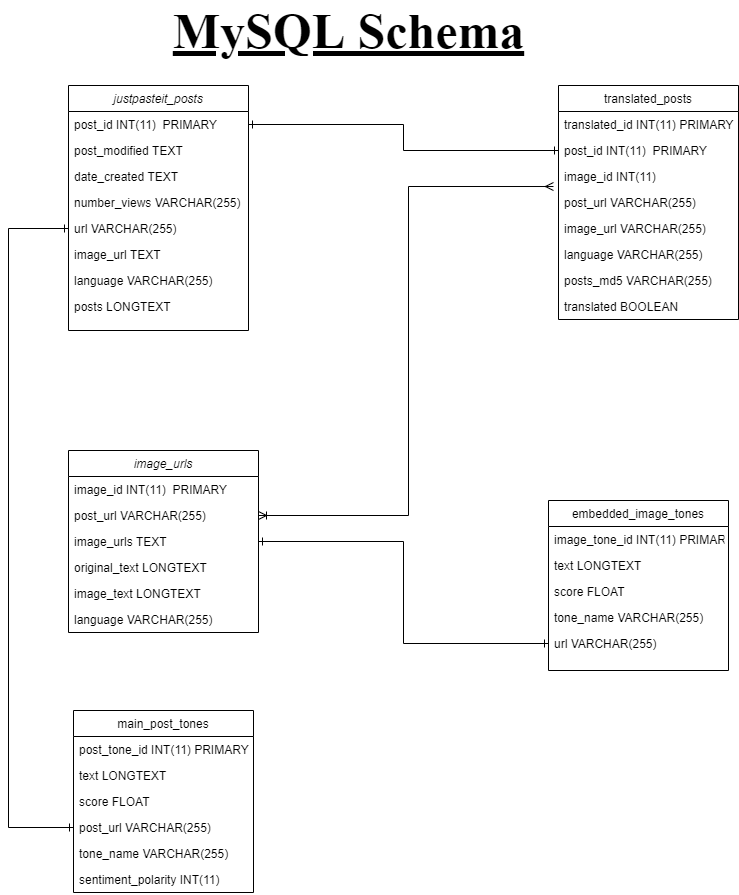

The diagram above was exported from draw.io. Its source (the exported page's mxGraphModel, read from the mxfile embedded in the PNG):
<mxGraphModel dx="1086" dy="662" grid="1" gridSize="10" guides="1" tooltips="1" connect="1" arrows="1" fold="1" page="1" pageScale="1" pageWidth="827" pageHeight="1169" math="0" shadow="0">
  <root>
    <mxCell id="WIyWlLk6GJQsqaUBKTNV-0" />
    <mxCell id="WIyWlLk6GJQsqaUBKTNV-1" parent="WIyWlLk6GJQsqaUBKTNV-0" />
    <mxCell id="zkfFHV4jXpPFQw0GAbJ--0" value="justpasteit_posts" style="swimlane;fontStyle=2;align=center;verticalAlign=top;childLayout=stackLayout;horizontal=1;startSize=26;horizontalStack=0;resizeParent=1;resizeLast=0;collapsible=1;marginBottom=0;rounded=0;shadow=0;strokeWidth=1;" parent="WIyWlLk6GJQsqaUBKTNV-1" vertex="1">
      <mxGeometry x="100" y="115" width="180" height="245" as="geometry">
        <mxRectangle x="230" y="140" width="160" height="26" as="alternateBounds" />
      </mxGeometry>
    </mxCell>
    <mxCell id="zkfFHV4jXpPFQw0GAbJ--1" value="post_id INT(11)  PRIMARY" style="text;align=left;verticalAlign=top;spacingLeft=4;spacingRight=4;overflow=hidden;rotatable=0;points=[[0,0.5],[1,0.5]];portConstraint=eastwest;" parent="zkfFHV4jXpPFQw0GAbJ--0" vertex="1">
      <mxGeometry y="26" width="180" height="26" as="geometry" />
    </mxCell>
    <mxCell id="zkfFHV4jXpPFQw0GAbJ--3" value="post_modified TEXT" style="text;align=left;verticalAlign=top;spacingLeft=4;spacingRight=4;overflow=hidden;rotatable=0;points=[[0,0.5],[1,0.5]];portConstraint=eastwest;rounded=0;shadow=0;html=0;" parent="zkfFHV4jXpPFQw0GAbJ--0" vertex="1">
      <mxGeometry y="52" width="180" height="26" as="geometry" />
    </mxCell>
    <mxCell id="zkfFHV4jXpPFQw0GAbJ--2" value="date_created TEXT" style="text;align=left;verticalAlign=top;spacingLeft=4;spacingRight=4;overflow=hidden;rotatable=0;points=[[0,0.5],[1,0.5]];portConstraint=eastwest;rounded=0;shadow=0;html=0;" parent="zkfFHV4jXpPFQw0GAbJ--0" vertex="1">
      <mxGeometry y="78" width="180" height="26" as="geometry" />
    </mxCell>
    <mxCell id="zkfFHV4jXpPFQw0GAbJ--5" value="number_views VARCHAR(255)" style="text;align=left;verticalAlign=top;spacingLeft=4;spacingRight=4;overflow=hidden;rotatable=0;points=[[0,0.5],[1,0.5]];portConstraint=eastwest;" parent="zkfFHV4jXpPFQw0GAbJ--0" vertex="1">
      <mxGeometry y="104" width="180" height="26" as="geometry" />
    </mxCell>
    <mxCell id="XbQ5kxsFxdQ7Kui1olQu-1" value="url VARCHAR(255)" style="text;align=left;verticalAlign=top;spacingLeft=4;spacingRight=4;overflow=hidden;rotatable=0;points=[[0,0.5],[1,0.5]];portConstraint=eastwest;rounded=0;shadow=0;html=0;" parent="zkfFHV4jXpPFQw0GAbJ--0" vertex="1">
      <mxGeometry y="130" width="180" height="26" as="geometry" />
    </mxCell>
    <mxCell id="XbQ5kxsFxdQ7Kui1olQu-2" value="image_url TEXT" style="text;align=left;verticalAlign=top;spacingLeft=4;spacingRight=4;overflow=hidden;rotatable=0;points=[[0,0.5],[1,0.5]];portConstraint=eastwest;rounded=0;shadow=0;html=0;" parent="zkfFHV4jXpPFQw0GAbJ--0" vertex="1">
      <mxGeometry y="156" width="180" height="26" as="geometry" />
    </mxCell>
    <mxCell id="XbQ5kxsFxdQ7Kui1olQu-3" value="language VARCHAR(255)" style="text;align=left;verticalAlign=top;spacingLeft=4;spacingRight=4;overflow=hidden;rotatable=0;points=[[0,0.5],[1,0.5]];portConstraint=eastwest;rounded=0;shadow=0;html=0;" parent="zkfFHV4jXpPFQw0GAbJ--0" vertex="1">
      <mxGeometry y="182" width="180" height="26" as="geometry" />
    </mxCell>
    <mxCell id="XbQ5kxsFxdQ7Kui1olQu-4" value="posts LONGTEXT" style="text;align=left;verticalAlign=top;spacingLeft=4;spacingRight=4;overflow=hidden;rotatable=0;points=[[0,0.5],[1,0.5]];portConstraint=eastwest;rounded=0;shadow=0;html=0;" parent="zkfFHV4jXpPFQw0GAbJ--0" vertex="1">
      <mxGeometry y="208" width="180" height="26" as="geometry" />
    </mxCell>
    <mxCell id="zkfFHV4jXpPFQw0GAbJ--17" value="translated_posts" style="swimlane;fontStyle=0;align=center;verticalAlign=top;childLayout=stackLayout;horizontal=1;startSize=26;horizontalStack=0;resizeParent=1;resizeLast=0;collapsible=1;marginBottom=0;rounded=0;shadow=0;strokeWidth=1;" parent="WIyWlLk6GJQsqaUBKTNV-1" vertex="1">
      <mxGeometry x="590" y="115" width="180" height="234" as="geometry">
        <mxRectangle x="550" y="140" width="160" height="26" as="alternateBounds" />
      </mxGeometry>
    </mxCell>
    <mxCell id="zkfFHV4jXpPFQw0GAbJ--25" value="translated_id INT(11) PRIMARY" style="text;align=left;verticalAlign=top;spacingLeft=4;spacingRight=4;overflow=hidden;rotatable=0;points=[[0,0.5],[1,0.5]];portConstraint=eastwest;" parent="zkfFHV4jXpPFQw0GAbJ--17" vertex="1">
      <mxGeometry y="26" width="180" height="26" as="geometry" />
    </mxCell>
    <mxCell id="XbQ5kxsFxdQ7Kui1olQu-5" value="post_id INT(11)  PRIMARY" style="text;align=left;verticalAlign=top;spacingLeft=4;spacingRight=4;overflow=hidden;rotatable=0;points=[[0,0.5],[1,0.5]];portConstraint=eastwest;" parent="zkfFHV4jXpPFQw0GAbJ--17" vertex="1">
      <mxGeometry y="52" width="180" height="26" as="geometry" />
    </mxCell>
    <mxCell id="zkfFHV4jXpPFQw0GAbJ--19" value="image_id INT(11) " style="text;align=left;verticalAlign=top;spacingLeft=4;spacingRight=4;overflow=hidden;rotatable=0;points=[[0,0.5],[1,0.5]];portConstraint=eastwest;rounded=0;shadow=0;html=0;" parent="zkfFHV4jXpPFQw0GAbJ--17" vertex="1">
      <mxGeometry y="78" width="180" height="26" as="geometry" />
    </mxCell>
    <mxCell id="zkfFHV4jXpPFQw0GAbJ--20" value="post_url VARCHAR(255)" style="text;align=left;verticalAlign=top;spacingLeft=4;spacingRight=4;overflow=hidden;rotatable=0;points=[[0,0.5],[1,0.5]];portConstraint=eastwest;rounded=0;shadow=0;html=0;" parent="zkfFHV4jXpPFQw0GAbJ--17" vertex="1">
      <mxGeometry y="104" width="180" height="26" as="geometry" />
    </mxCell>
    <mxCell id="zkfFHV4jXpPFQw0GAbJ--22" value="image_url VARCHAR(255)" style="text;align=left;verticalAlign=top;spacingLeft=4;spacingRight=4;overflow=hidden;rotatable=0;points=[[0,0.5],[1,0.5]];portConstraint=eastwest;rounded=0;shadow=0;html=0;" parent="zkfFHV4jXpPFQw0GAbJ--17" vertex="1">
      <mxGeometry y="130" width="180" height="26" as="geometry" />
    </mxCell>
    <mxCell id="8z31YTtt7yS8zV_96acN-15" value="language VARCHAR(255)" style="text;align=left;verticalAlign=top;spacingLeft=4;spacingRight=4;overflow=hidden;rotatable=0;points=[[0,0.5],[1,0.5]];portConstraint=eastwest;" parent="zkfFHV4jXpPFQw0GAbJ--17" vertex="1">
      <mxGeometry y="156" width="180" height="26" as="geometry" />
    </mxCell>
    <mxCell id="2Bkg0LyhaeldtxWgTUbc-0" value="posts_md5 VARCHAR(255)" style="text;align=left;verticalAlign=top;spacingLeft=4;spacingRight=4;overflow=hidden;rotatable=0;points=[[0,0.5],[1,0.5]];portConstraint=eastwest;rounded=0;shadow=0;html=0;" parent="zkfFHV4jXpPFQw0GAbJ--17" vertex="1">
      <mxGeometry y="182" width="180" height="26" as="geometry" />
    </mxCell>
    <mxCell id="8z31YTtt7yS8zV_96acN-12" value="translated BOOLEAN" style="text;align=left;verticalAlign=top;spacingLeft=4;spacingRight=4;overflow=hidden;rotatable=0;points=[[0,0.5],[1,0.5]];portConstraint=eastwest;" parent="zkfFHV4jXpPFQw0GAbJ--17" vertex="1">
      <mxGeometry y="208" width="180" height="26" as="geometry" />
    </mxCell>
    <mxCell id="XbQ5kxsFxdQ7Kui1olQu-6" value="&lt;font face=&quot;Times New Roman&quot; size=&quot;1&quot;&gt;&lt;b style=&quot;font-size: 50px&quot;&gt;&lt;u&gt;MySQL Schema&lt;/u&gt;&lt;/b&gt;&lt;/font&gt;" style="text;html=1;align=center;verticalAlign=middle;resizable=0;points=[];autosize=1;" parent="WIyWlLk6GJQsqaUBKTNV-1" vertex="1">
      <mxGeometry x="200" y="45" width="360" height="30" as="geometry" />
    </mxCell>
    <mxCell id="8z31YTtt7yS8zV_96acN-0" value="image_urls" style="swimlane;fontStyle=2;align=center;verticalAlign=top;childLayout=stackLayout;horizontal=1;startSize=26;horizontalStack=0;resizeParent=1;resizeLast=0;collapsible=1;marginBottom=0;rounded=0;shadow=0;strokeWidth=1;" parent="WIyWlLk6GJQsqaUBKTNV-1" vertex="1">
      <mxGeometry x="100" y="480" width="190" height="182" as="geometry">
        <mxRectangle x="230" y="140" width="160" height="26" as="alternateBounds" />
      </mxGeometry>
    </mxCell>
    <mxCell id="8z31YTtt7yS8zV_96acN-1" value="image_id INT(11)  PRIMARY" style="text;align=left;verticalAlign=top;spacingLeft=4;spacingRight=4;overflow=hidden;rotatable=0;points=[[0,0.5],[1,0.5]];portConstraint=eastwest;" parent="8z31YTtt7yS8zV_96acN-0" vertex="1">
      <mxGeometry y="26" width="190" height="26" as="geometry" />
    </mxCell>
    <mxCell id="2Bkg0LyhaeldtxWgTUbc-1" value="post_url VARCHAR(255)" style="text;align=left;verticalAlign=top;spacingLeft=4;spacingRight=4;overflow=hidden;rotatable=0;points=[[0,0.5],[1,0.5]];portConstraint=eastwest;rounded=0;shadow=0;html=0;" parent="8z31YTtt7yS8zV_96acN-0" vertex="1">
      <mxGeometry y="52" width="190" height="26" as="geometry" />
    </mxCell>
    <mxCell id="8z31YTtt7yS8zV_96acN-2" value="image_urls TEXT" style="text;align=left;verticalAlign=top;spacingLeft=4;spacingRight=4;overflow=hidden;rotatable=0;points=[[0,0.5],[1,0.5]];portConstraint=eastwest;rounded=0;shadow=0;html=0;" parent="8z31YTtt7yS8zV_96acN-0" vertex="1">
      <mxGeometry y="78" width="190" height="26" as="geometry" />
    </mxCell>
    <mxCell id="8z31YTtt7yS8zV_96acN-3" value="original_text LONGTEXT" style="text;align=left;verticalAlign=top;spacingLeft=4;spacingRight=4;overflow=hidden;rotatable=0;points=[[0,0.5],[1,0.5]];portConstraint=eastwest;rounded=0;shadow=0;html=0;" parent="8z31YTtt7yS8zV_96acN-0" vertex="1">
      <mxGeometry y="104" width="190" height="26" as="geometry" />
    </mxCell>
    <mxCell id="8z31YTtt7yS8zV_96acN-4" value="image_text LONGTEXT" style="text;align=left;verticalAlign=top;spacingLeft=4;spacingRight=4;overflow=hidden;rotatable=0;points=[[0,0.5],[1,0.5]];portConstraint=eastwest;" parent="8z31YTtt7yS8zV_96acN-0" vertex="1">
      <mxGeometry y="130" width="190" height="26" as="geometry" />
    </mxCell>
    <mxCell id="5QlUlUQxrVbQ0q-5c5vs-7" value="language VARCHAR(255)" style="text;align=left;verticalAlign=top;spacingLeft=4;spacingRight=4;overflow=hidden;rotatable=0;points=[[0,0.5],[1,0.5]];portConstraint=eastwest;rounded=0;shadow=0;html=0;" parent="8z31YTtt7yS8zV_96acN-0" vertex="1">
      <mxGeometry y="156" width="190" height="26" as="geometry" />
    </mxCell>
    <mxCell id="8z31YTtt7yS8zV_96acN-14" style="edgeStyle=orthogonalEdgeStyle;rounded=0;orthogonalLoop=1;jettySize=auto;html=1;entryX=0;entryY=0.5;entryDx=0;entryDy=0;startArrow=ERone;startFill=0;endArrow=ERone;endFill=0;" parent="WIyWlLk6GJQsqaUBKTNV-1" source="zkfFHV4jXpPFQw0GAbJ--1" target="XbQ5kxsFxdQ7Kui1olQu-5" edge="1">
      <mxGeometry relative="1" as="geometry" />
    </mxCell>
    <mxCell id="2Bkg0LyhaeldtxWgTUbc-2" style="edgeStyle=orthogonalEdgeStyle;rounded=0;orthogonalLoop=1;jettySize=auto;html=1;exitX=1;exitY=0.5;exitDx=0;exitDy=0;entryX=-0.028;entryY=-0.115;entryDx=0;entryDy=0;startArrow=ERoneToMany;startFill=0;entryPerimeter=0;endArrow=ERmany;endFill=0;" parent="WIyWlLk6GJQsqaUBKTNV-1" source="2Bkg0LyhaeldtxWgTUbc-1" target="zkfFHV4jXpPFQw0GAbJ--20" edge="1">
      <mxGeometry relative="1" as="geometry" />
    </mxCell>
    <mxCell id="2Bkg0LyhaeldtxWgTUbc-8" value="embedded_image_tones" style="swimlane;fontStyle=0;align=center;verticalAlign=top;childLayout=stackLayout;horizontal=1;startSize=26;horizontalStack=0;resizeParent=1;resizeLast=0;collapsible=1;marginBottom=0;rounded=0;shadow=0;strokeWidth=1;" parent="WIyWlLk6GJQsqaUBKTNV-1" vertex="1">
      <mxGeometry x="580" y="530" width="180" height="170" as="geometry">
        <mxRectangle x="550" y="140" width="160" height="26" as="alternateBounds" />
      </mxGeometry>
    </mxCell>
    <mxCell id="2Bkg0LyhaeldtxWgTUbc-9" value="image_tone_id INT(11) PRIMARY" style="text;align=left;verticalAlign=top;spacingLeft=4;spacingRight=4;overflow=hidden;rotatable=0;points=[[0,0.5],[1,0.5]];portConstraint=eastwest;" parent="2Bkg0LyhaeldtxWgTUbc-8" vertex="1">
      <mxGeometry y="26" width="180" height="26" as="geometry" />
    </mxCell>
    <mxCell id="2Bkg0LyhaeldtxWgTUbc-10" value="text LONGTEXT" style="text;align=left;verticalAlign=top;spacingLeft=4;spacingRight=4;overflow=hidden;rotatable=0;points=[[0,0.5],[1,0.5]];portConstraint=eastwest;" parent="2Bkg0LyhaeldtxWgTUbc-8" vertex="1">
      <mxGeometry y="52" width="180" height="26" as="geometry" />
    </mxCell>
    <mxCell id="2Bkg0LyhaeldtxWgTUbc-11" value="score FLOAT" style="text;align=left;verticalAlign=top;spacingLeft=4;spacingRight=4;overflow=hidden;rotatable=0;points=[[0,0.5],[1,0.5]];portConstraint=eastwest;rounded=0;shadow=0;html=0;" parent="2Bkg0LyhaeldtxWgTUbc-8" vertex="1">
      <mxGeometry y="78" width="180" height="26" as="geometry" />
    </mxCell>
    <mxCell id="2Bkg0LyhaeldtxWgTUbc-12" value="tone_name VARCHAR(255)" style="text;align=left;verticalAlign=top;spacingLeft=4;spacingRight=4;overflow=hidden;rotatable=0;points=[[0,0.5],[1,0.5]];portConstraint=eastwest;rounded=0;shadow=0;html=0;" parent="2Bkg0LyhaeldtxWgTUbc-8" vertex="1">
      <mxGeometry y="104" width="180" height="26" as="geometry" />
    </mxCell>
    <mxCell id="2Bkg0LyhaeldtxWgTUbc-13" value="url VARCHAR(255)" style="text;align=left;verticalAlign=top;spacingLeft=4;spacingRight=4;overflow=hidden;rotatable=0;points=[[0,0.5],[1,0.5]];portConstraint=eastwest;rounded=0;shadow=0;html=0;" parent="2Bkg0LyhaeldtxWgTUbc-8" vertex="1">
      <mxGeometry y="130" width="180" height="26" as="geometry" />
    </mxCell>
    <mxCell id="2Bkg0LyhaeldtxWgTUbc-17" style="edgeStyle=orthogonalEdgeStyle;rounded=0;orthogonalLoop=1;jettySize=auto;html=1;entryX=0;entryY=0.5;entryDx=0;entryDy=0;startArrow=ERone;startFill=0;endArrow=ERone;endFill=0;" parent="WIyWlLk6GJQsqaUBKTNV-1" source="8z31YTtt7yS8zV_96acN-2" target="2Bkg0LyhaeldtxWgTUbc-13" edge="1">
      <mxGeometry relative="1" as="geometry" />
    </mxCell>
    <mxCell id="XXNKItPcr2HGq4SRqkVJ-0" value="main_post_tones" style="swimlane;fontStyle=0;align=center;verticalAlign=top;childLayout=stackLayout;horizontal=1;startSize=26;horizontalStack=0;resizeParent=1;resizeLast=0;collapsible=1;marginBottom=0;rounded=0;shadow=0;strokeWidth=1;" vertex="1" parent="WIyWlLk6GJQsqaUBKTNV-1">
      <mxGeometry x="105" y="740" width="180" height="182" as="geometry">
        <mxRectangle x="550" y="140" width="160" height="26" as="alternateBounds" />
      </mxGeometry>
    </mxCell>
    <mxCell id="XXNKItPcr2HGq4SRqkVJ-1" value="post_tone_id INT(11) PRIMARY" style="text;align=left;verticalAlign=top;spacingLeft=4;spacingRight=4;overflow=hidden;rotatable=0;points=[[0,0.5],[1,0.5]];portConstraint=eastwest;" vertex="1" parent="XXNKItPcr2HGq4SRqkVJ-0">
      <mxGeometry y="26" width="180" height="26" as="geometry" />
    </mxCell>
    <mxCell id="XXNKItPcr2HGq4SRqkVJ-2" value="text LONGTEXT" style="text;align=left;verticalAlign=top;spacingLeft=4;spacingRight=4;overflow=hidden;rotatable=0;points=[[0,0.5],[1,0.5]];portConstraint=eastwest;" vertex="1" parent="XXNKItPcr2HGq4SRqkVJ-0">
      <mxGeometry y="52" width="180" height="26" as="geometry" />
    </mxCell>
    <mxCell id="XXNKItPcr2HGq4SRqkVJ-3" value="score FLOAT" style="text;align=left;verticalAlign=top;spacingLeft=4;spacingRight=4;overflow=hidden;rotatable=0;points=[[0,0.5],[1,0.5]];portConstraint=eastwest;rounded=0;shadow=0;html=0;" vertex="1" parent="XXNKItPcr2HGq4SRqkVJ-0">
      <mxGeometry y="78" width="180" height="26" as="geometry" />
    </mxCell>
    <mxCell id="XXNKItPcr2HGq4SRqkVJ-5" value="post_url VARCHAR(255)" style="text;align=left;verticalAlign=top;spacingLeft=4;spacingRight=4;overflow=hidden;rotatable=0;points=[[0,0.5],[1,0.5]];portConstraint=eastwest;rounded=0;shadow=0;html=0;" vertex="1" parent="XXNKItPcr2HGq4SRqkVJ-0">
      <mxGeometry y="104" width="180" height="26" as="geometry" />
    </mxCell>
    <mxCell id="XXNKItPcr2HGq4SRqkVJ-4" value="tone_name VARCHAR(255)" style="text;align=left;verticalAlign=top;spacingLeft=4;spacingRight=4;overflow=hidden;rotatable=0;points=[[0,0.5],[1,0.5]];portConstraint=eastwest;rounded=0;shadow=0;html=0;" vertex="1" parent="XXNKItPcr2HGq4SRqkVJ-0">
      <mxGeometry y="130" width="180" height="26" as="geometry" />
    </mxCell>
    <mxCell id="XXNKItPcr2HGq4SRqkVJ-6" value="sentiment_polarity INT(11) " style="text;align=left;verticalAlign=top;spacingLeft=4;spacingRight=4;overflow=hidden;rotatable=0;points=[[0,0.5],[1,0.5]];portConstraint=eastwest;rounded=0;shadow=0;html=0;" vertex="1" parent="XXNKItPcr2HGq4SRqkVJ-0">
      <mxGeometry y="156" width="180" height="26" as="geometry" />
    </mxCell>
    <mxCell id="XXNKItPcr2HGq4SRqkVJ-7" style="edgeStyle=orthogonalEdgeStyle;rounded=0;orthogonalLoop=1;jettySize=auto;html=1;entryX=0;entryY=0.5;entryDx=0;entryDy=0;startArrow=ERone;startFill=0;endArrow=ERone;endFill=0;" edge="1" parent="WIyWlLk6GJQsqaUBKTNV-1" source="XXNKItPcr2HGq4SRqkVJ-5" target="XbQ5kxsFxdQ7Kui1olQu-1">
      <mxGeometry relative="1" as="geometry">
        <Array as="points">
          <mxPoint x="40" y="857" />
          <mxPoint x="40" y="258" />
        </Array>
      </mxGeometry>
    </mxCell>
  </root>
</mxGraphModel>